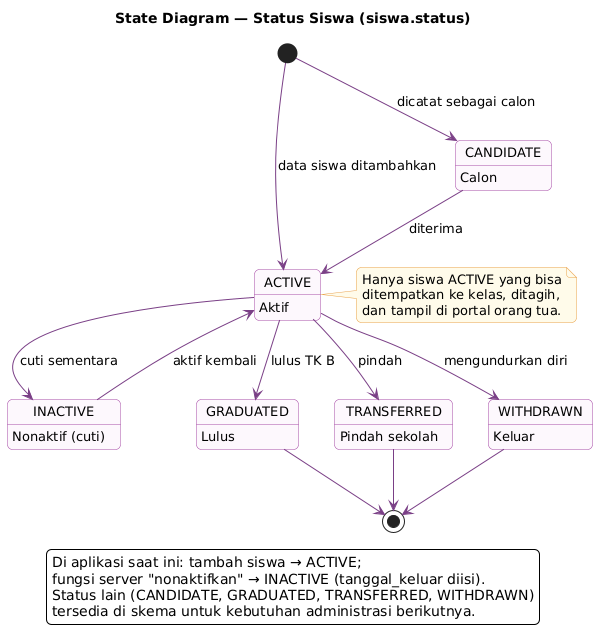

The diagram above was rendered by PlantUML. Its source (embedded in the PNG):
@startuml state-siswa
!include _gaya.iuml
title State Diagram — Status Siswa (siswa.status)

[*] --> ACTIVE : data siswa ditambahkan
[*] --> CANDIDATE : dicatat sebagai calon
CANDIDATE : Calon
ACTIVE : Aktif
INACTIVE : Nonaktif (cuti)
GRADUATED : Lulus
TRANSFERRED : Pindah sekolah
WITHDRAWN : Keluar

CANDIDATE --> ACTIVE : diterima
ACTIVE --> INACTIVE : cuti sementara
INACTIVE --> ACTIVE : aktif kembali
ACTIVE --> GRADUATED : lulus TK B
ACTIVE --> TRANSFERRED : pindah
ACTIVE --> WITHDRAWN : mengundurkan diri
GRADUATED --> [*]
TRANSFERRED --> [*]
WITHDRAWN --> [*]

note right of ACTIVE
  Hanya siswa ACTIVE yang bisa
  ditempatkan ke kelas, ditagih,
  dan tampil di portal orang tua.
end note

legend bottom
  Di aplikasi saat ini: tambah siswa → ACTIVE;
  fungsi server "nonaktifkan" → INACTIVE (tanggal_keluar diisi).
  Status lain (CANDIDATE, GRADUATED, TRANSFERRED, WITHDRAWN)
  tersedia di skema untuk kebutuhan administrasi berikutnya.
endlegend
@enduml